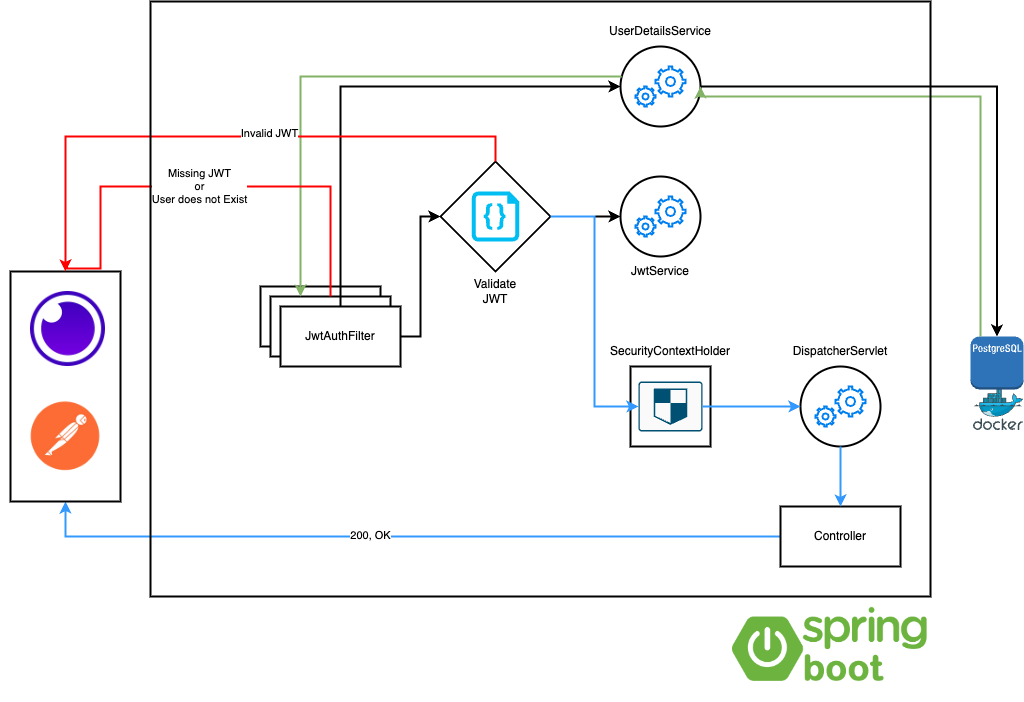

The diagram above was exported from draw.io. Its source (the exported page's mxGraphModel, read from the mxfile embedded in the PNG):
<mxGraphModel dx="1845" dy="741" grid="1" gridSize="10" guides="1" tooltips="1" connect="1" arrows="1" fold="1" page="1" pageScale="1" pageWidth="827" pageHeight="1169" math="0" shadow="0">
  <root>
    <mxCell id="0" />
    <mxCell id="1" parent="0" />
    <mxCell id="RpXgkJFAFy2o2lMjdhdr-1" value="" style="shape=image;verticalLabelPosition=bottom;labelBackgroundColor=default;verticalAlign=top;aspect=fixed;imageAspect=0;image=https://static.wixstatic.com/media/7e09f1_67035c6d9f494692997ab2f4c40a418c~mv2.png/v1/fill/w_160,h_160,al_c,q_85,usm_0.66_1.00_0.01,enc_auto/insomnia-logo-A35E09EB19-seeklogo_com.png;" vertex="1" parent="1">
      <mxGeometry x="20" y="405" width="75" height="75" as="geometry" />
    </mxCell>
    <mxCell id="RpXgkJFAFy2o2lMjdhdr-2" value="" style="shape=image;verticalLabelPosition=bottom;labelBackgroundColor=default;verticalAlign=top;aspect=fixed;imageAspect=0;image=https://assets.stickpng.com/thumbs/62cc1b51150d5de9a3dad5f8.png;" vertex="1" parent="1">
      <mxGeometry x="-10" y="485" width="130" height="130" as="geometry" />
    </mxCell>
    <mxCell id="RpXgkJFAFy2o2lMjdhdr-6" value="" style="group" vertex="1" connectable="0" parent="1">
      <mxGeometry x="960" y="450" width="53" height="94" as="geometry" />
    </mxCell>
    <mxCell id="RpXgkJFAFy2o2lMjdhdr-4" value="" style="sketch=0;aspect=fixed;html=1;points=[];align=center;image;fontSize=12;image=img/lib/mscae/Docker.svg;" vertex="1" parent="RpXgkJFAFy2o2lMjdhdr-6">
      <mxGeometry x="3" y="53" width="50" height="41" as="geometry" />
    </mxCell>
    <mxCell id="RpXgkJFAFy2o2lMjdhdr-5" value="" style="outlineConnect=0;dashed=0;verticalLabelPosition=bottom;verticalAlign=top;align=center;html=1;shape=mxgraph.aws3.postgre_sql_instance;fillColor=#2E73B8;gradientColor=none;" vertex="1" parent="RpXgkJFAFy2o2lMjdhdr-6">
      <mxGeometry width="53" height="53" as="geometry" />
    </mxCell>
    <mxCell id="RpXgkJFAFy2o2lMjdhdr-10" value="" style="group" vertex="1" connectable="0" parent="1">
      <mxGeometry x="250" y="400" width="140" height="80" as="geometry" />
    </mxCell>
    <mxCell id="RpXgkJFAFy2o2lMjdhdr-7" value="" style="rounded=0;whiteSpace=wrap;html=1;strokeWidth=2;" vertex="1" parent="RpXgkJFAFy2o2lMjdhdr-10">
      <mxGeometry width="120" height="60" as="geometry" />
    </mxCell>
    <mxCell id="RpXgkJFAFy2o2lMjdhdr-8" value="" style="rounded=0;whiteSpace=wrap;html=1;strokeWidth=2;" vertex="1" parent="RpXgkJFAFy2o2lMjdhdr-10">
      <mxGeometry x="10" y="10" width="120" height="60" as="geometry" />
    </mxCell>
    <mxCell id="RpXgkJFAFy2o2lMjdhdr-9" value="JwtAuthFilter" style="rounded=0;whiteSpace=wrap;html=1;strokeWidth=2;" vertex="1" parent="RpXgkJFAFy2o2lMjdhdr-10">
      <mxGeometry x="20" y="20" width="120" height="60" as="geometry" />
    </mxCell>
    <mxCell id="RpXgkJFAFy2o2lMjdhdr-13" value="" style="group" vertex="1" connectable="0" parent="1">
      <mxGeometry x="430" y="275" width="110" height="110" as="geometry" />
    </mxCell>
    <mxCell id="RpXgkJFAFy2o2lMjdhdr-12" value="" style="rhombus;whiteSpace=wrap;html=1;strokeWidth=2;" vertex="1" parent="RpXgkJFAFy2o2lMjdhdr-13">
      <mxGeometry width="110" height="110" as="geometry" />
    </mxCell>
    <mxCell id="RpXgkJFAFy2o2lMjdhdr-11" value="" style="verticalLabelPosition=bottom;html=1;verticalAlign=top;align=center;strokeColor=none;fillColor=#00BEF2;shape=mxgraph.azure.code_file;pointerEvents=1;strokeWidth=2;" vertex="1" parent="RpXgkJFAFy2o2lMjdhdr-13">
      <mxGeometry x="31.25" y="30" width="47.5" height="50" as="geometry" />
    </mxCell>
    <mxCell id="RpXgkJFAFy2o2lMjdhdr-18" value="" style="group" vertex="1" connectable="0" parent="1">
      <mxGeometry x="610" y="290" width="80" height="80" as="geometry" />
    </mxCell>
    <mxCell id="RpXgkJFAFy2o2lMjdhdr-17" value="" style="ellipse;whiteSpace=wrap;html=1;strokeWidth=2;" vertex="1" parent="RpXgkJFAFy2o2lMjdhdr-18">
      <mxGeometry width="80" height="80" as="geometry" />
    </mxCell>
    <mxCell id="RpXgkJFAFy2o2lMjdhdr-15" value="" style="html=1;verticalLabelPosition=bottom;align=center;labelBackgroundColor=#ffffff;verticalAlign=top;strokeWidth=2;strokeColor=#0080F0;shadow=0;dashed=0;shape=mxgraph.ios7.icons.settings;" vertex="1" parent="RpXgkJFAFy2o2lMjdhdr-18">
      <mxGeometry x="15" y="40" width="20" height="20" as="geometry" />
    </mxCell>
    <mxCell id="RpXgkJFAFy2o2lMjdhdr-16" value="" style="html=1;verticalLabelPosition=bottom;align=center;labelBackgroundColor=#ffffff;verticalAlign=top;strokeWidth=2;strokeColor=#0080F0;shadow=0;dashed=0;shape=mxgraph.ios7.icons.settings;" vertex="1" parent="RpXgkJFAFy2o2lMjdhdr-18">
      <mxGeometry x="35" y="20" width="30" height="30" as="geometry" />
    </mxCell>
    <mxCell id="RpXgkJFAFy2o2lMjdhdr-19" value="" style="group" vertex="1" connectable="0" parent="1">
      <mxGeometry x="610" y="160" width="80" height="80" as="geometry" />
    </mxCell>
    <mxCell id="RpXgkJFAFy2o2lMjdhdr-20" value="" style="ellipse;whiteSpace=wrap;html=1;strokeWidth=2;" vertex="1" parent="RpXgkJFAFy2o2lMjdhdr-19">
      <mxGeometry width="80" height="80" as="geometry" />
    </mxCell>
    <mxCell id="RpXgkJFAFy2o2lMjdhdr-21" value="" style="html=1;verticalLabelPosition=bottom;align=center;labelBackgroundColor=#ffffff;verticalAlign=top;strokeWidth=2;strokeColor=#0080F0;shadow=0;dashed=0;shape=mxgraph.ios7.icons.settings;" vertex="1" parent="RpXgkJFAFy2o2lMjdhdr-19">
      <mxGeometry x="15" y="40" width="20" height="20" as="geometry" />
    </mxCell>
    <mxCell id="RpXgkJFAFy2o2lMjdhdr-22" value="" style="html=1;verticalLabelPosition=bottom;align=center;labelBackgroundColor=#ffffff;verticalAlign=top;strokeWidth=2;strokeColor=#0080F0;shadow=0;dashed=0;shape=mxgraph.ios7.icons.settings;" vertex="1" parent="RpXgkJFAFy2o2lMjdhdr-19">
      <mxGeometry x="35" y="20" width="30" height="30" as="geometry" />
    </mxCell>
    <mxCell id="RpXgkJFAFy2o2lMjdhdr-23" style="edgeStyle=orthogonalEdgeStyle;rounded=0;orthogonalLoop=1;jettySize=auto;html=1;strokeWidth=2;" edge="1" parent="1" source="RpXgkJFAFy2o2lMjdhdr-20" target="RpXgkJFAFy2o2lMjdhdr-5">
      <mxGeometry relative="1" as="geometry" />
    </mxCell>
    <mxCell id="RpXgkJFAFy2o2lMjdhdr-26" value="" style="group" vertex="1" connectable="0" parent="1">
      <mxGeometry x="620" y="480" width="80" height="80" as="geometry" />
    </mxCell>
    <mxCell id="RpXgkJFAFy2o2lMjdhdr-25" value="" style="whiteSpace=wrap;html=1;aspect=fixed;strokeWidth=2;" vertex="1" parent="RpXgkJFAFy2o2lMjdhdr-26">
      <mxGeometry width="80" height="80" as="geometry" />
    </mxCell>
    <mxCell id="RpXgkJFAFy2o2lMjdhdr-24" value="" style="sketch=0;points=[[0.015,0.015,0],[0.985,0.015,0],[0.985,0.985,0],[0.015,0.985,0],[0.25,0,0],[0.5,0,0],[0.75,0,0],[1,0.25,0],[1,0.5,0],[1,0.75,0],[0.75,1,0],[0.5,1,0],[0.25,1,0],[0,0.75,0],[0,0.5,0],[0,0.25,0]];verticalLabelPosition=bottom;html=1;verticalAlign=top;aspect=fixed;align=center;pointerEvents=1;shape=mxgraph.cisco19.rect;prIcon=shield;fillColor=#FAFAFA;strokeColor=#005073;strokeWidth=2;" vertex="1" parent="RpXgkJFAFy2o2lMjdhdr-26">
      <mxGeometry x="8" y="15" width="64" height="50" as="geometry" />
    </mxCell>
    <mxCell id="RpXgkJFAFy2o2lMjdhdr-52" style="edgeStyle=orthogonalEdgeStyle;rounded=0;orthogonalLoop=1;jettySize=auto;html=1;entryX=0.5;entryY=1;entryDx=0;entryDy=0;strokeColor=#3399FF;strokeWidth=2;" edge="1" parent="1" source="RpXgkJFAFy2o2lMjdhdr-27" target="RpXgkJFAFy2o2lMjdhdr-2">
      <mxGeometry relative="1" as="geometry" />
    </mxCell>
    <mxCell id="RpXgkJFAFy2o2lMjdhdr-53" value="200, OK" style="edgeLabel;html=1;align=center;verticalAlign=middle;resizable=0;points=[];" vertex="1" connectable="0" parent="RpXgkJFAFy2o2lMjdhdr-52">
      <mxGeometry x="0.0965" y="-2" relative="1" as="geometry">
        <mxPoint as="offset" />
      </mxGeometry>
    </mxCell>
    <mxCell id="RpXgkJFAFy2o2lMjdhdr-27" value="Controller" style="rounded=0;whiteSpace=wrap;html=1;strokeWidth=2;" vertex="1" parent="1">
      <mxGeometry x="770" y="620" width="120" height="60" as="geometry" />
    </mxCell>
    <mxCell id="RpXgkJFAFy2o2lMjdhdr-28" value="" style="group" vertex="1" connectable="0" parent="1">
      <mxGeometry x="790" y="480" width="80" height="80" as="geometry" />
    </mxCell>
    <mxCell id="RpXgkJFAFy2o2lMjdhdr-29" value="" style="ellipse;whiteSpace=wrap;html=1;strokeWidth=2;" vertex="1" parent="RpXgkJFAFy2o2lMjdhdr-28">
      <mxGeometry width="80" height="80" as="geometry" />
    </mxCell>
    <mxCell id="RpXgkJFAFy2o2lMjdhdr-30" value="" style="html=1;verticalLabelPosition=bottom;align=center;labelBackgroundColor=#ffffff;verticalAlign=top;strokeWidth=2;strokeColor=#0080F0;shadow=0;dashed=0;shape=mxgraph.ios7.icons.settings;" vertex="1" parent="RpXgkJFAFy2o2lMjdhdr-28">
      <mxGeometry x="15" y="40" width="20" height="20" as="geometry" />
    </mxCell>
    <mxCell id="RpXgkJFAFy2o2lMjdhdr-31" value="" style="html=1;verticalLabelPosition=bottom;align=center;labelBackgroundColor=#ffffff;verticalAlign=top;strokeWidth=2;strokeColor=#0080F0;shadow=0;dashed=0;shape=mxgraph.ios7.icons.settings;" vertex="1" parent="RpXgkJFAFy2o2lMjdhdr-28">
      <mxGeometry x="35" y="20" width="30" height="30" as="geometry" />
    </mxCell>
    <mxCell id="RpXgkJFAFy2o2lMjdhdr-33" style="edgeStyle=orthogonalEdgeStyle;rounded=0;orthogonalLoop=1;jettySize=auto;html=1;entryX=0;entryY=0.5;entryDx=0;entryDy=0;strokeWidth=2;" edge="1" parent="1" source="RpXgkJFAFy2o2lMjdhdr-9" target="RpXgkJFAFy2o2lMjdhdr-20">
      <mxGeometry relative="1" as="geometry">
        <Array as="points">
          <mxPoint x="330" y="200" />
        </Array>
      </mxGeometry>
    </mxCell>
    <mxCell id="RpXgkJFAFy2o2lMjdhdr-34" value="UserDetailsService" style="text;html=1;strokeColor=none;fillColor=none;align=center;verticalAlign=middle;whiteSpace=wrap;rounded=0;strokeWidth=2;" vertex="1" parent="1">
      <mxGeometry x="620" y="130" width="60" height="30" as="geometry" />
    </mxCell>
    <mxCell id="RpXgkJFAFy2o2lMjdhdr-35" value="JwtService" style="text;html=1;strokeColor=none;fillColor=none;align=center;verticalAlign=middle;whiteSpace=wrap;rounded=0;strokeWidth=2;" vertex="1" parent="1">
      <mxGeometry x="620" y="370" width="60" height="30" as="geometry" />
    </mxCell>
    <mxCell id="RpXgkJFAFy2o2lMjdhdr-36" value="Validate JWT" style="text;html=1;strokeColor=none;fillColor=none;align=center;verticalAlign=middle;whiteSpace=wrap;rounded=0;strokeWidth=2;" vertex="1" parent="1">
      <mxGeometry x="455" y="390" width="60" height="30" as="geometry" />
    </mxCell>
    <mxCell id="RpXgkJFAFy2o2lMjdhdr-37" value="SecurityContextHolder" style="text;html=1;strokeColor=none;fillColor=none;align=center;verticalAlign=middle;whiteSpace=wrap;rounded=0;strokeWidth=2;" vertex="1" parent="1">
      <mxGeometry x="630" y="450" width="60" height="30" as="geometry" />
    </mxCell>
    <mxCell id="RpXgkJFAFy2o2lMjdhdr-38" value="DispatcherServlet" style="text;html=1;strokeColor=none;fillColor=none;align=center;verticalAlign=middle;whiteSpace=wrap;rounded=0;strokeWidth=2;" vertex="1" parent="1">
      <mxGeometry x="800" y="450" width="60" height="30" as="geometry" />
    </mxCell>
    <mxCell id="RpXgkJFAFy2o2lMjdhdr-39" style="edgeStyle=orthogonalEdgeStyle;rounded=0;orthogonalLoop=1;jettySize=auto;html=1;exitX=1;exitY=0.5;exitDx=0;exitDy=0;entryX=0;entryY=0.5;entryDx=0;entryDy=0;strokeWidth=2;" edge="1" parent="1" source="RpXgkJFAFy2o2lMjdhdr-9" target="RpXgkJFAFy2o2lMjdhdr-12">
      <mxGeometry relative="1" as="geometry">
        <Array as="points">
          <mxPoint x="410" y="450" />
          <mxPoint x="410" y="330" />
        </Array>
      </mxGeometry>
    </mxCell>
    <mxCell id="RpXgkJFAFy2o2lMjdhdr-40" style="edgeStyle=orthogonalEdgeStyle;rounded=0;orthogonalLoop=1;jettySize=auto;html=1;entryX=1;entryY=0.5;entryDx=0;entryDy=0;strokeWidth=2;fillColor=#d5e8d4;strokeColor=#82b366;" edge="1" parent="1" source="RpXgkJFAFy2o2lMjdhdr-5" target="RpXgkJFAFy2o2lMjdhdr-20">
      <mxGeometry relative="1" as="geometry">
        <Array as="points">
          <mxPoint x="970" y="210" />
          <mxPoint x="690" y="210" />
        </Array>
      </mxGeometry>
    </mxCell>
    <mxCell id="RpXgkJFAFy2o2lMjdhdr-41" style="edgeStyle=orthogonalEdgeStyle;rounded=0;orthogonalLoop=1;jettySize=auto;html=1;entryX=0.25;entryY=0;entryDx=0;entryDy=0;strokeWidth=2;fillColor=#d5e8d4;strokeColor=#82b366;" edge="1" parent="1" source="RpXgkJFAFy2o2lMjdhdr-20" target="RpXgkJFAFy2o2lMjdhdr-8">
      <mxGeometry relative="1" as="geometry">
        <Array as="points">
          <mxPoint x="290" y="190" />
        </Array>
      </mxGeometry>
    </mxCell>
    <mxCell id="RpXgkJFAFy2o2lMjdhdr-42" style="edgeStyle=orthogonalEdgeStyle;rounded=0;orthogonalLoop=1;jettySize=auto;html=1;strokeWidth=2;" edge="1" parent="1" source="RpXgkJFAFy2o2lMjdhdr-12" target="RpXgkJFAFy2o2lMjdhdr-17">
      <mxGeometry relative="1" as="geometry" />
    </mxCell>
    <mxCell id="RpXgkJFAFy2o2lMjdhdr-44" value="" style="rounded=0;whiteSpace=wrap;html=1;strokeWidth=2;fillColor=none;" vertex="1" parent="1">
      <mxGeometry y="385" width="110" height="230" as="geometry" />
    </mxCell>
    <mxCell id="RpXgkJFAFy2o2lMjdhdr-45" style="edgeStyle=orthogonalEdgeStyle;rounded=0;orthogonalLoop=1;jettySize=auto;html=1;entryX=0.5;entryY=0;entryDx=0;entryDy=0;strokeColor=#FF0000;strokeWidth=2;" edge="1" parent="1" source="RpXgkJFAFy2o2lMjdhdr-12" target="RpXgkJFAFy2o2lMjdhdr-44">
      <mxGeometry relative="1" as="geometry">
        <Array as="points">
          <mxPoint x="485" y="250" />
          <mxPoint x="55" y="250" />
        </Array>
      </mxGeometry>
    </mxCell>
    <mxCell id="RpXgkJFAFy2o2lMjdhdr-48" value="Invalid JWT" style="edgeLabel;html=1;align=center;verticalAlign=middle;resizable=0;points=[];" vertex="1" connectable="0" parent="RpXgkJFAFy2o2lMjdhdr-45">
      <mxGeometry x="-0.1454" y="-4" relative="1" as="geometry">
        <mxPoint as="offset" />
      </mxGeometry>
    </mxCell>
    <mxCell id="RpXgkJFAFy2o2lMjdhdr-46" style="edgeStyle=orthogonalEdgeStyle;rounded=0;orthogonalLoop=1;jettySize=auto;html=1;entryX=0.5;entryY=0;entryDx=0;entryDy=0;strokeColor=#FF0000;strokeWidth=2;" edge="1" parent="1" source="RpXgkJFAFy2o2lMjdhdr-8" target="RpXgkJFAFy2o2lMjdhdr-44">
      <mxGeometry relative="1" as="geometry">
        <Array as="points">
          <mxPoint x="320" y="300" />
          <mxPoint x="90" y="300" />
          <mxPoint x="90" y="382" />
        </Array>
      </mxGeometry>
    </mxCell>
    <mxCell id="RpXgkJFAFy2o2lMjdhdr-47" value="Missing JWT&lt;br&gt;or&lt;br&gt;User does not Exist" style="edgeLabel;html=1;align=center;verticalAlign=middle;resizable=0;points=[];" vertex="1" connectable="0" parent="RpXgkJFAFy2o2lMjdhdr-46">
      <mxGeometry x="0.0539" y="-1" relative="1" as="geometry">
        <mxPoint as="offset" />
      </mxGeometry>
    </mxCell>
    <mxCell id="RpXgkJFAFy2o2lMjdhdr-49" style="edgeStyle=orthogonalEdgeStyle;rounded=0;orthogonalLoop=1;jettySize=auto;html=1;entryX=0;entryY=0.5;entryDx=0;entryDy=0;entryPerimeter=0;strokeColor=#3399FF;strokeWidth=2;" edge="1" parent="1" source="RpXgkJFAFy2o2lMjdhdr-12" target="RpXgkJFAFy2o2lMjdhdr-24">
      <mxGeometry relative="1" as="geometry" />
    </mxCell>
    <mxCell id="RpXgkJFAFy2o2lMjdhdr-50" style="edgeStyle=orthogonalEdgeStyle;rounded=0;orthogonalLoop=1;jettySize=auto;html=1;entryX=0;entryY=0.5;entryDx=0;entryDy=0;strokeColor=#3399FF;strokeWidth=2;" edge="1" parent="1" source="RpXgkJFAFy2o2lMjdhdr-24" target="RpXgkJFAFy2o2lMjdhdr-29">
      <mxGeometry relative="1" as="geometry" />
    </mxCell>
    <mxCell id="RpXgkJFAFy2o2lMjdhdr-51" style="edgeStyle=orthogonalEdgeStyle;rounded=0;orthogonalLoop=1;jettySize=auto;html=1;entryX=0.5;entryY=0;entryDx=0;entryDy=0;strokeColor=#3399FF;strokeWidth=2;" edge="1" parent="1" source="RpXgkJFAFy2o2lMjdhdr-29" target="RpXgkJFAFy2o2lMjdhdr-27">
      <mxGeometry relative="1" as="geometry" />
    </mxCell>
    <mxCell id="RpXgkJFAFy2o2lMjdhdr-54" value="" style="rounded=0;whiteSpace=wrap;html=1;strokeWidth=2;fillColor=none;" vertex="1" parent="1">
      <mxGeometry x="140" y="115" width="780" height="595" as="geometry" />
    </mxCell>
    <mxCell id="RpXgkJFAFy2o2lMjdhdr-55" value="" style="shape=image;verticalLabelPosition=bottom;labelBackgroundColor=default;verticalAlign=top;aspect=fixed;imageAspect=0;image=https://4.bp.blogspot.com/-ou-a_Aa1t7A/W6IhNc3Q0gI/AAAAAAAAD6Y/pwh44arKiuM_NBqB1H7Pz4-7QhUxAgZkACLcBGAs/s1600/spring-boot-logo.png;" vertex="1" parent="1">
      <mxGeometry x="720" y="710" width="200" height="105" as="geometry" />
    </mxCell>
  </root>
</mxGraphModel>